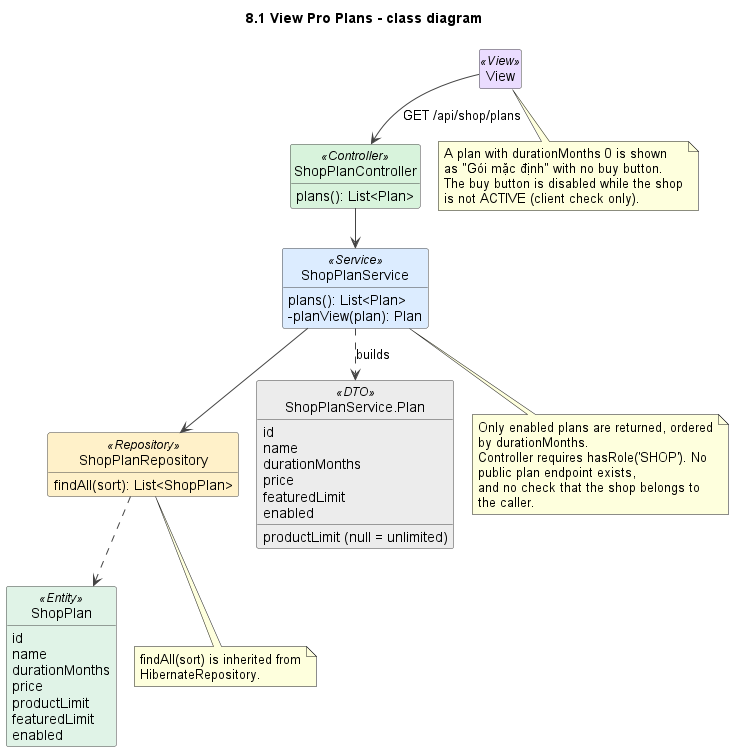

The diagram above was rendered by PlantUML. Its source (embedded in the PNG):
@startuml
!pragma layout smetana
title 8.1 View Pro Plans - class diagram
skinparam shadowing false
skinparam defaultFontName Arial
skinparam wrapWidth 240
skinparam ArrowColor #444444
skinparam classAttributeIconSize 0
skinparam nodesep 45
skinparam ranksep 50
skinparam class {
  BackgroundColor #FFFFFF
  BorderColor #444444
  BackgroundColor<<View>> #EADCFF
  BackgroundColor<<Controller>> #D8F3DC
  BackgroundColor<<Service>> #DCECFF
  BackgroundColor<<Repository>> #FFF1C9
  BackgroundColor<<Entity>> #E0F3E7
  BackgroundColor<<External>> #FFE0E0
  BackgroundColor<<DTO>> #ECECEC
  BackgroundColor<<Scheduler>> #FFE8CC
}
hide empty members
hide circle

class View <<View>>

class ShopPlanController <<Controller>> {
  plans(): List<Plan>
}
class ShopPlanService <<Service>> {
  plans(): List<Plan>
  -planView(plan): Plan
}
class ShopPlanRepository <<Repository>> {
  findAll(sort): List<ShopPlan>
}
class "ShopPlanService.Plan" as Plan <<DTO>> {
  id
  name
  durationMonths
  price
  productLimit (null = unlimited)
  featuredLimit
  enabled
}
class ShopPlan <<Entity>> {
  id
  name
  durationMonths
  price
  productLimit
  featuredLimit
  enabled
}

View --> ShopPlanController : GET /api/shop/plans
ShopPlanController --> ShopPlanService
ShopPlanService --> ShopPlanRepository
ShopPlanService ..> Plan : builds
ShopPlanRepository ..> ShopPlan

note bottom of ShopPlanService
  Only enabled plans are returned, ordered by durationMonths.
  Controller requires hasRole('SHOP'). No public plan endpoint exists,
  and no check that the shop belongs to the caller.
end note

note bottom of ShopPlanRepository
  findAll(sort) is inherited from HibernateRepository.
end note

note bottom of View
  A plan with durationMonths 0 is shown as "Gói mặc định" with no buy button.
  The buy button is disabled while the shop is not ACTIVE (client check only).
end note

@enduml